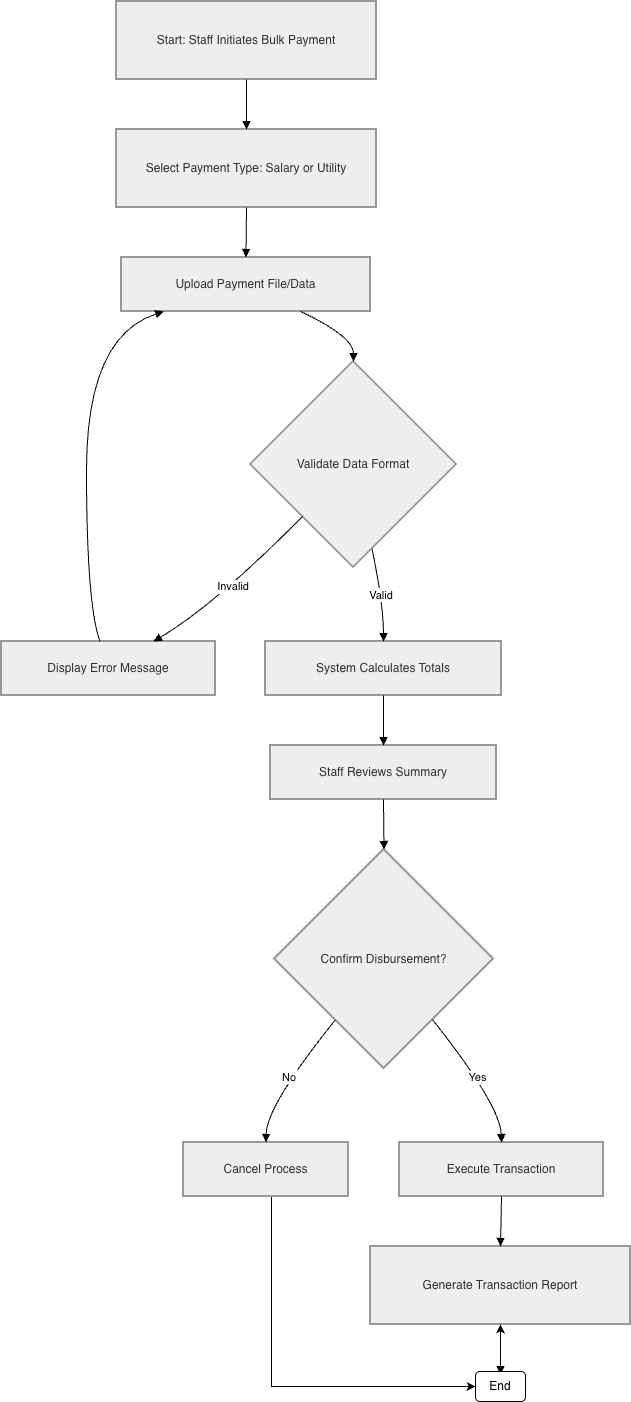

The diagram above was exported from draw.io. Its source (the exported page's mxGraphModel, read from the mxfile embedded in the PNG):
<mxGraphModel dx="973" dy="792" grid="1" gridSize="10" guides="1" tooltips="1" connect="1" arrows="1" fold="1" page="1" pageScale="1" pageWidth="850" pageHeight="1100" background="light-dark(#FFFFFF,#FFFFFF)" math="0" shadow="0">
  <root>
    <mxCell id="0" />
    <mxCell id="1" parent="0" />
    <mxCell id="5soQiL2EWKiP1UTzA9P0-1" parent="1" style="whiteSpace=wrap;strokeWidth=2;fillColor=light-dark(#eeeeee,#1f2020);strokeColor=light-dark(#999999,#cccccc);fontColor=light-dark(#333333,#cccccc);" value="Start: Staff Initiates Bulk Payment" vertex="1">
      <mxGeometry height="78" width="260" x="135" y="20" as="geometry" />
    </mxCell>
    <mxCell id="5soQiL2EWKiP1UTzA9P0-2" parent="1" style="whiteSpace=wrap;strokeWidth=2;fillColor=light-dark(#eeeeee,#1f2020);strokeColor=light-dark(#999999,#cccccc);fontColor=light-dark(#333333,#cccccc);" value="Select Payment Type: Salary or Utility" vertex="1">
      <mxGeometry height="78" width="260" x="135" y="148" as="geometry" />
    </mxCell>
    <mxCell id="5soQiL2EWKiP1UTzA9P0-3" parent="1" style="whiteSpace=wrap;strokeWidth=2;fillColor=light-dark(#eeeeee,#1f2020);strokeColor=light-dark(#999999,#cccccc);fontColor=light-dark(#333333,#cccccc);" value="Upload Payment File/Data" vertex="1">
      <mxGeometry height="54" width="249" x="140" y="276" as="geometry" />
    </mxCell>
    <mxCell id="5soQiL2EWKiP1UTzA9P0-4" parent="1" style="rhombus;strokeWidth=2;whiteSpace=wrap;fillColor=light-dark(#eeeeee,#1f2020);strokeColor=light-dark(#999999,#cccccc);fontColor=light-dark(#333333,#cccccc);" value="Validate Data Format" vertex="1">
      <mxGeometry height="206" width="206" x="269" y="380" as="geometry" />
    </mxCell>
    <mxCell id="5soQiL2EWKiP1UTzA9P0-5" parent="1" style="whiteSpace=wrap;strokeWidth=2;fillColor=light-dark(#eeeeee,#1f2020);strokeColor=light-dark(#999999,#cccccc);fontColor=light-dark(#333333,#cccccc);" value="Display Error Message" vertex="1">
      <mxGeometry height="54" width="214" x="20" y="660" as="geometry" />
    </mxCell>
    <mxCell id="5soQiL2EWKiP1UTzA9P0-6" parent="1" style="whiteSpace=wrap;strokeWidth=2;fillColor=light-dark(#eeeeee,#1f2020);strokeColor=light-dark(#999999,#cccccc);fontColor=light-dark(#333333,#cccccc);" value="System Calculates Totals" vertex="1">
      <mxGeometry height="54" width="236" x="284" y="660" as="geometry" />
    </mxCell>
    <mxCell id="5soQiL2EWKiP1UTzA9P0-7" parent="1" style="whiteSpace=wrap;strokeWidth=2;fillColor=light-dark(#eeeeee,#1f2020);strokeColor=light-dark(#999999,#cccccc);fontColor=light-dark(#333333,#cccccc);" value="Staff Reviews Summary" vertex="1">
      <mxGeometry height="54" width="226" x="289" y="764" as="geometry" />
    </mxCell>
    <mxCell id="5soQiL2EWKiP1UTzA9P0-8" parent="1" style="rhombus;strokeWidth=2;whiteSpace=wrap;fillColor=light-dark(#eeeeee,#1f2020);strokeColor=light-dark(#999999,#cccccc);fontColor=light-dark(#333333,#cccccc);" value="Confirm Disbursement?" vertex="1">
      <mxGeometry height="219" width="219" x="293" y="868" as="geometry" />
    </mxCell>
    <mxCell id="5soQiL2EWKiP1UTzA9P0-28" edge="1" parent="1" source="5soQiL2EWKiP1UTzA9P0-9" style="edgeStyle=orthogonalEdgeStyle;rounded=0;orthogonalLoop=1;jettySize=auto;html=1;entryX=0;entryY=0.5;entryDx=0;entryDy=0;" target="5soQiL2EWKiP1UTzA9P0-25">
      <mxGeometry relative="1" as="geometry">
        <Array as="points">
          <mxPoint x="290" y="1405" />
        </Array>
        <mxPoint x="320" y="1440" as="targetPoint" />
      </mxGeometry>
    </mxCell>
    <mxCell id="5soQiL2EWKiP1UTzA9P0-9" parent="1" style="whiteSpace=wrap;strokeWidth=2;fillColor=light-dark(#eeeeee,#1f2020);strokeColor=light-dark(#999999,#cccccc);fontColor=light-dark(#333333,#cccccc);" value="Cancel Process" vertex="1">
      <mxGeometry height="54" width="165" x="202" y="1161" as="geometry" />
    </mxCell>
    <mxCell id="5soQiL2EWKiP1UTzA9P0-10" parent="1" style="whiteSpace=wrap;strokeWidth=2;fillColor=light-dark(#eeeeee,#1f2020);strokeColor=light-dark(#999999,#cccccc);fontColor=light-dark(#333333,#cccccc);" value="Execute Transaction" vertex="1">
      <mxGeometry height="54" width="204" x="418" y="1161" as="geometry" />
    </mxCell>
    <mxCell id="5soQiL2EWKiP1UTzA9P0-11" parent="1" style="whiteSpace=wrap;strokeWidth=2;fillColor=light-dark(#eeeeee,#1f2020);strokeColor=light-dark(#999999,#cccccc);fontColor=light-dark(#333333,#cccccc);" value="Generate Transaction Report" vertex="1">
      <mxGeometry height="78" width="260" x="389" y="1265" as="geometry" />
    </mxCell>
    <mxCell id="5soQiL2EWKiP1UTzA9P0-13" edge="1" parent="1" source="5soQiL2EWKiP1UTzA9P0-1" style="curved=1;startArrow=none;endArrow=block;exitX=0.5;exitY=1;entryX=0.5;entryY=0;rounded=0;" target="5soQiL2EWKiP1UTzA9P0-2" value="">
      <mxGeometry relative="1" as="geometry">
        <Array as="points" />
      </mxGeometry>
    </mxCell>
    <mxCell id="5soQiL2EWKiP1UTzA9P0-14" edge="1" parent="1" source="5soQiL2EWKiP1UTzA9P0-2" style="curved=1;startArrow=none;endArrow=block;exitX=0.5;exitY=1;entryX=0.5;entryY=0;rounded=0;" target="5soQiL2EWKiP1UTzA9P0-3" value="">
      <mxGeometry relative="1" as="geometry">
        <Array as="points" />
      </mxGeometry>
    </mxCell>
    <mxCell id="5soQiL2EWKiP1UTzA9P0-15" edge="1" parent="1" source="5soQiL2EWKiP1UTzA9P0-3" style="curved=1;startArrow=none;endArrow=block;exitX=0.72;exitY=1;entryX=0.5;entryY=0;rounded=0;" target="5soQiL2EWKiP1UTzA9P0-4" value="">
      <mxGeometry relative="1" as="geometry">
        <Array as="points">
          <mxPoint x="372" y="355" />
        </Array>
      </mxGeometry>
    </mxCell>
    <mxCell id="5soQiL2EWKiP1UTzA9P0-16" edge="1" parent="1" source="5soQiL2EWKiP1UTzA9P0-4" style="curved=1;startArrow=none;endArrow=block;exitX=0.01;exitY=1;entryX=0.71;entryY=0;rounded=0;" target="5soQiL2EWKiP1UTzA9P0-5" value="Invalid">
      <mxGeometry relative="1" as="geometry">
        <Array as="points">
          <mxPoint x="234" y="623" />
        </Array>
      </mxGeometry>
    </mxCell>
    <mxCell id="5soQiL2EWKiP1UTzA9P0-17" edge="1" parent="1" source="5soQiL2EWKiP1UTzA9P0-5" style="curved=1;startArrow=none;endArrow=block;exitX=0.46;exitY=0;entryX=0.17;entryY=1;rounded=0;" target="5soQiL2EWKiP1UTzA9P0-3" value="">
      <mxGeometry relative="1" as="geometry">
        <Array as="points">
          <mxPoint x="105" y="623" />
          <mxPoint x="105" y="355" />
        </Array>
      </mxGeometry>
    </mxCell>
    <mxCell id="5soQiL2EWKiP1UTzA9P0-18" edge="1" parent="1" source="5soQiL2EWKiP1UTzA9P0-4" style="curved=1;startArrow=none;endArrow=block;exitX=0.61;exitY=1;entryX=0.5;entryY=0;rounded=0;" target="5soQiL2EWKiP1UTzA9P0-6" value="Valid">
      <mxGeometry relative="1" as="geometry">
        <Array as="points">
          <mxPoint x="402" y="623" />
        </Array>
      </mxGeometry>
    </mxCell>
    <mxCell id="5soQiL2EWKiP1UTzA9P0-19" edge="1" parent="1" source="5soQiL2EWKiP1UTzA9P0-6" style="curved=1;startArrow=none;endArrow=block;exitX=0.5;exitY=1;entryX=0.5;entryY=0;rounded=0;" target="5soQiL2EWKiP1UTzA9P0-7" value="">
      <mxGeometry relative="1" as="geometry">
        <Array as="points" />
      </mxGeometry>
    </mxCell>
    <mxCell id="5soQiL2EWKiP1UTzA9P0-20" edge="1" parent="1" source="5soQiL2EWKiP1UTzA9P0-7" style="curved=1;startArrow=none;endArrow=block;exitX=0.5;exitY=1;entryX=0.5;entryY=0;rounded=0;" target="5soQiL2EWKiP1UTzA9P0-8" value="">
      <mxGeometry relative="1" as="geometry">
        <Array as="points" />
      </mxGeometry>
    </mxCell>
    <mxCell id="5soQiL2EWKiP1UTzA9P0-21" edge="1" parent="1" source="5soQiL2EWKiP1UTzA9P0-8" style="curved=1;startArrow=none;endArrow=block;exitX=0.1;exitY=1;entryX=0.5;entryY=-0.01;rounded=0;" target="5soQiL2EWKiP1UTzA9P0-9" value="No">
      <mxGeometry relative="1" as="geometry">
        <Array as="points">
          <mxPoint x="285" y="1124" />
        </Array>
      </mxGeometry>
    </mxCell>
    <mxCell id="5soQiL2EWKiP1UTzA9P0-22" edge="1" parent="1" source="5soQiL2EWKiP1UTzA9P0-8" style="curved=1;startArrow=none;endArrow=block;exitX=0.9;exitY=1;entryX=0.5;entryY=-0.01;rounded=0;" target="5soQiL2EWKiP1UTzA9P0-10" value="Yes">
      <mxGeometry relative="1" as="geometry">
        <Array as="points">
          <mxPoint x="519" y="1124" />
        </Array>
      </mxGeometry>
    </mxCell>
    <mxCell id="5soQiL2EWKiP1UTzA9P0-23" edge="1" parent="1" source="5soQiL2EWKiP1UTzA9P0-10" style="curved=1;startArrow=none;endArrow=block;exitX=0.5;exitY=0.99;entryX=0.5;entryY=0;rounded=0;" target="5soQiL2EWKiP1UTzA9P0-11" value="">
      <mxGeometry relative="1" as="geometry">
        <Array as="points" />
      </mxGeometry>
    </mxCell>
    <mxCell id="5soQiL2EWKiP1UTzA9P0-24" edge="1" parent="1" source="5soQiL2EWKiP1UTzA9P0-11" style="curved=1;startArrow=none;endArrow=block;exitX=0.5;exitY=1;entryX=0.5;entryY=-0.01;rounded=0;" value="">
      <mxGeometry relative="1" as="geometry">
        <Array as="points" />
        <mxPoint x="519" y="1393" as="targetPoint" />
      </mxGeometry>
    </mxCell>
    <mxCell id="5soQiL2EWKiP1UTzA9P0-27" edge="1" parent="1" source="5soQiL2EWKiP1UTzA9P0-25" style="edgeStyle=orthogonalEdgeStyle;rounded=0;orthogonalLoop=1;jettySize=auto;html=1;" target="5soQiL2EWKiP1UTzA9P0-11" value="">
      <mxGeometry relative="1" as="geometry" />
    </mxCell>
    <mxCell id="5soQiL2EWKiP1UTzA9P0-25" parent="1" style="rounded=1;whiteSpace=wrap;html=1;" value="End" vertex="1">
      <mxGeometry height="30" width="50" x="494" y="1390" as="geometry" />
    </mxCell>
  </root>
</mxGraphModel>